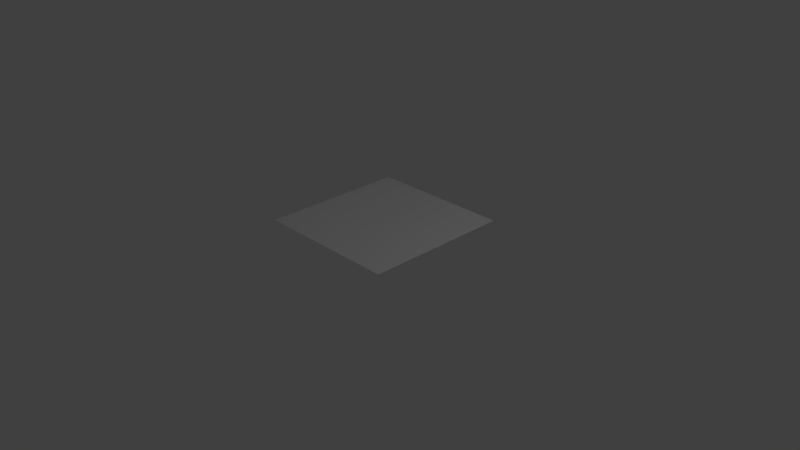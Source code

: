 # Source: TutorialTest.blend  (saved by Blender 2.71.0; exported with 4.5.12 LTS)
import bpy
from mathutils import Matrix  # noqa: F401  (used for matrix-valued properties, if any)

bpy.ops.wm.read_factory_settings(use_empty=True)
scene = bpy.context.scene
scene.name = 'Scene'

# ---- collections
col_collection_1 = bpy.data.collections.new('Collection 1'); scene.collection.children.link(col_collection_1)

# ---- world
world_world = bpy.data.worlds.new('World'); scene.world = world_world
world_world.color = (0.05088, 0.05088, 0.05088)
world_world.use_sun_shadow = False
world_world.sun_shadow_jitter_overblur = 0.0
world_world.cycles.sampling_method = 'MANUAL'
world_world.cycles.sample_map_resolution = 256

# ---- cameras
cam_camera = bpy.data.cameras.new('Camera')
cam_camera.clip_end = 100.0
cam_camera.lens = 35.0
cam_camera.sensor_width = 32.0
cam_camera.sensor_height = 18.0
cam_camera.ortho_scale = 7.314
cam_camera.dof.focus_distance = 0.0
cam_camera.dof.aperture_fstop = 128.0

# ---- lights
light_lamp = bpy.data.lights.new('Lamp', 'POINT')
light_lamp.transmission_factor = 0.0
light_lamp.cutoff_distance = 30.0
light_lamp.energy = 100.0
light_lamp.shadow_buffer_clip_start = 1.001
light_lamp.shadow_soft_size = 0.1
light_lamp.shadow_maximum_resolution = 0.006
light_lamp.use_absolute_resolution = True
light_lamp.cycles.use_multiple_importance_sampling = False

# ---- meshes
me_plane = bpy.data.meshes.new('Plane')
me_plane.from_pydata([(-1.0, 1.0, 1.343e-06), (1.0, 1.0, 1.343e-06), (-1.0, -1.0, -1.343e-06), (1.0, -1.0, -1.343e-06), (-1.0, 0.0, 0.0), (0.0, 1.0, 1.343e-06), (1.0, 0.0, 0.0), (0.0, -1.0, -1.343e-06), (0.0, 0.0, 0.0), (-1.0, 0.5, 6.715e-07), (0.5, 1.0, 1.343e-06), (1.0, -0.5, -6.715e-07), (-0.5, -1.0, -1.343e-06), (-1.0, -0.5, -6.715e-07), (-0.5, 1.0, 1.343e-06), (1.0, 0.5, 6.715e-07), (0.5, -1.0, -1.343e-06), (0.0, -0.5, -6.715e-07), (0.0, 0.5, 6.715e-07), (-0.5, 0.0, 0.0), (0.5, 0.0, 0.0), (0.5, -0.5, -6.715e-07), (-0.5, -0.5, -6.715e-07), (-0.5, 0.5, 6.715e-07), (0.5, 0.5, 6.715e-07), (-1.0, 0.75, 1.007e-06), (0.75, 1.0, 1.343e-06), (1.0, -0.75, -1.007e-06), (-0.75, -1.0, -1.343e-06), (-1.0, -0.75, -1.007e-06), (-0.75, 1.0, 1.343e-06), (1.0, 0.75, 1.007e-06), (0.75, -1.0, -1.343e-06), (0.0, -0.75, -1.007e-06), (0.0, 0.75, 1.007e-06), (-0.75, 0.0, 0.0), (0.25, 0.0, 0.0), (-1.0, 0.25, 3.358e-07), (0.25, 1.0, 1.343e-06), (1.0, -0.25, -3.358e-07), (-0.25, -1.0, -1.343e-06), (-1.0, -0.25, -3.358e-07), (-0.25, 1.0, 1.343e-06), (1.0, 0.25, 3.358e-07), (0.25, -1.0, -1.343e-06), (0.0, -0.25, -3.358e-07), (0.0, 0.25, 3.358e-07), (-0.25, 0.0, 0.0), (0.75, 0.0, 0.0), (0.5, -0.75, -1.007e-06), (0.5, -0.25, -3.358e-07), (0.25, -0.5, -6.715e-07), (0.75, -0.5, -6.715e-07), (-0.5, -0.75, -1.007e-06), (-0.5, -0.25, -3.358e-07), (-0.75, -0.5, -6.715e-07), (-0.25, -0.5, -6.715e-07), (-0.5, 0.25, 3.358e-07), (-0.5, 0.75, 1.007e-06), (-0.75, 0.5, 6.715e-07), (-0.25, 0.5, 6.715e-07), (0.5, 0.25, 3.358e-07), (0.5, 0.75, 1.007e-06), (0.25, 0.5, 6.715e-07), (0.75, 0.5, 6.715e-07), (0.75, -0.75, -1.007e-06), (-0.25, -0.75, -1.007e-06), (-0.25, 0.25, 3.358e-07), (0.75, 0.25, 3.358e-07), (0.25, -0.75, -1.007e-06), (0.25, -0.25, -3.358e-07), (0.75, -0.25, -3.358e-07), (-0.75, -0.75, -1.007e-06), (-0.75, -0.25, -3.358e-07), (-0.25, -0.25, -3.358e-07), (-0.75, 0.25, 3.358e-07), (-0.75, 0.75, 1.007e-06), (-0.25, 0.75, 1.007e-06), (0.25, 0.25, 3.358e-07), (0.25, 0.75, 1.007e-06), (0.75, 0.75, 1.007e-06), (-1.0, 0.875, 1.175e-06), (0.875, 1.0, 1.343e-06), (1.0, -0.875, -1.175e-06), (-0.875, -1.0, -1.343e-06), (-1.0, -0.875, -1.175e-06), (-0.875, 1.0, 1.343e-06), (1.0, 0.875, 1.175e-06), (0.875, -1.0, -1.343e-06), (0.0, -0.875, -1.175e-06), (0.0, 0.875, 1.175e-06), (-0.875, 0.0, 0.0), (0.125, 0.0, 0.0), (-1.0, 0.125, 1.679e-07), (0.125, 1.0, 1.343e-06), (1.0, -0.125, -1.679e-07), (-0.125, -1.0, -1.343e-06), (-1.0, -0.125, -1.679e-07), (-0.125, 1.0, 1.343e-06), (1.0, 0.125, 1.679e-07), (0.125, -1.0, -1.343e-06), (0.0, -0.125, -1.679e-07), (0.0, 0.125, 1.679e-07), (-0.125, 0.0, 0.0), (0.875, 0.0, 0.0), (0.5, -0.875, -1.175e-06), (0.5, -0.125, -1.679e-07), (0.125, -0.5, -6.715e-07), (0.625, -0.5, -6.715e-07), (-0.5, -0.875, -1.175e-06), (-0.5, -0.125, -1.679e-07), (-0.875, -0.5, -6.715e-07), (-0.375, -0.5, -6.715e-07), (-0.5, 0.125, 1.679e-07), (-0.5, 0.875, 1.175e-06), (-0.875, 0.5, 6.715e-07), (-0.375, 0.5, 6.715e-07), (0.5, 0.125, 1.679e-07), (0.5, 0.875, 1.175e-06), (0.125, 0.5, 6.715e-07), (0.625, 0.5, 6.715e-07), (-1.0, 0.625, 8.394e-07), (0.625, 1.0, 1.343e-06), (1.0, -0.625, -8.394e-07), (-0.625, -1.0, -1.343e-06), (-1.0, -0.625, -8.394e-07), (-0.625, 1.0, 1.343e-06), (1.0, 0.625, 8.394e-07), (0.625, -1.0, -1.343e-06), (0.0, -0.625, -8.394e-07), (0.0, 0.625, 8.394e-07), (-0.625, 0.0, 0.0), (0.375, 0.0, 0.0), (-1.0, 0.375, 5.037e-07), (0.375, 1.0, 1.343e-06), (1.0, -0.375, -5.037e-07), (-0.375, -1.0, -1.343e-06), (-1.0, -0.375, -5.037e-07), (-0.375, 1.0, 1.343e-06), (1.0, 0.375, 5.037e-07), (0.375, -1.0, -1.343e-06), (0.0, -0.375, -5.037e-07), (0.0, 0.375, 5.037e-07), (-0.375, 0.0, 0.0), (0.625, 0.0, 0.0), (0.5, -0.625, -8.394e-07), (0.5, -0.375, -5.037e-07), (0.375, -0.5, -6.715e-07), (0.875, -0.5, -6.715e-07), (-0.5, -0.625, -8.394e-07), (-0.5, -0.375, -5.037e-07), (-0.625, -0.5, -6.715e-07), (-0.125, -0.5, -6.715e-07), (-0.5, 0.375, 5.037e-07), (-0.5, 0.625, 8.394e-07), (-0.625, 0.5, 6.715e-07), (-0.125, 0.5, 6.715e-07), (0.5, 0.375, 5.037e-07), (0.5, 0.625, 8.394e-07), (0.375, 0.5, 6.715e-07), (0.875, 0.5, 6.715e-07), (0.75, -0.875, -1.175e-06), (0.75, -0.625, -8.394e-07), (0.625, -0.75, -1.007e-06), (0.875, -0.75, -1.007e-06), (-0.25, -0.875, -1.175e-06), (-0.25, -0.625, -8.394e-07), (-0.375, -0.75, -1.007e-06), (-0.125, -0.75, -1.007e-06), (-0.25, 0.125, 1.679e-07), (-0.25, 0.375, 5.037e-07), (-0.375, 0.25, 3.358e-07), (-0.125, 0.25, 3.358e-07), (0.75, 0.125, 1.679e-07), (0.75, 0.375, 5.037e-07), (0.625, 0.25, 3.358e-07), (0.875, 0.25, 3.358e-07), (0.25, -0.875, -1.175e-06), (0.25, -0.625, -8.394e-07), (0.125, -0.75, -1.007e-06), (0.375, -0.75, -1.007e-06), (0.25, -0.375, -5.037e-07), (0.25, -0.125, -1.679e-07), (0.125, -0.25, -3.358e-07), (0.375, -0.25, -3.358e-07), (0.75, -0.375, -5.037e-07), (0.75, -0.125, -1.679e-07), (0.625, -0.25, -3.358e-07), (0.875, -0.25, -3.358e-07), (-0.75, -0.875, -1.175e-06), (-0.75, -0.625, -8.394e-07), (-0.875, -0.75, -1.007e-06), (-0.625, -0.75, -1.007e-06), (-0.75, -0.375, -5.037e-07), (-0.75, -0.125, -1.679e-07), (-0.875, -0.25, -3.358e-07), (-0.625, -0.25, -3.358e-07), (-0.25, -0.375, -5.037e-07), (-0.25, -0.125, -1.679e-07), (-0.375, -0.25, -3.358e-07), (-0.125, -0.25, -3.358e-07), (-0.75, 0.125, 1.679e-07), (-0.75, 0.375, 5.037e-07), (-0.875, 0.25, 3.358e-07), (-0.625, 0.25, 3.358e-07), (-0.75, 0.625, 8.394e-07), (-0.75, 0.875, 1.175e-06), (-0.875, 0.75, 1.007e-06), (-0.625, 0.75, 1.007e-06), (-0.25, 0.625, 8.394e-07), (-0.25, 0.875, 1.175e-06), (-0.375, 0.75, 1.007e-06), (-0.125, 0.75, 1.007e-06), (0.25, 0.125, 1.679e-07), (0.25, 0.375, 5.037e-07), (0.125, 0.25, 3.358e-07), (0.375, 0.25, 3.358e-07), (0.25, 0.625, 8.394e-07), (0.25, 0.875, 1.175e-06), (0.125, 0.75, 1.007e-06), (0.375, 0.75, 1.007e-06), (0.75, 0.625, 8.394e-07), (0.75, 0.875, 1.175e-06), (0.625, 0.75, 1.007e-06), (0.875, 0.75, 1.007e-06), (0.875, -0.875, -1.175e-06), (-0.125, -0.875, -1.175e-06), (-0.125, 0.125, 1.679e-07), (0.875, 0.125, 1.679e-07), (0.375, -0.875, -1.175e-06), (0.375, -0.375, -5.037e-07), (0.875, -0.375, -5.037e-07), (-0.625, -0.875, -1.175e-06), (-0.625, -0.375, -5.037e-07), (-0.125, -0.375, -5.037e-07), (-0.625, 0.125, 1.679e-07), (-0.625, 0.625, 8.394e-07), (-0.125, 0.625, 8.394e-07), (0.375, 0.125, 1.679e-07), (0.375, 0.625, 8.394e-07), (0.875, 0.625, 8.394e-07), (0.625, -0.875, -1.175e-06), (0.625, -0.625, -8.394e-07), (0.875, -0.625, -8.394e-07), (-0.375, -0.875, -1.175e-06), (-0.375, -0.625, -8.394e-07), (-0.125, -0.625, -8.394e-07), (-0.375, 0.125, 1.679e-07), (-0.375, 0.375, 5.037e-07), (-0.125, 0.375, 5.037e-07), (0.625, 0.125, 1.679e-07), (0.625, 0.375, 5.037e-07), (0.875, 0.375, 5.037e-07), (0.125, -0.875, -1.175e-06), (0.125, -0.625, -8.394e-07), (0.375, -0.625, -8.394e-07), (0.125, -0.375, -5.037e-07), (0.125, -0.125, -1.679e-07), (0.375, -0.125, -1.679e-07), (0.625, -0.375, -5.037e-07), (0.625, -0.125, -1.679e-07), (0.875, -0.125, -1.679e-07), (-0.875, -0.875, -1.175e-06), (-0.875, -0.625, -8.394e-07), (-0.625, -0.625, -8.394e-07), (-0.875, -0.375, -5.037e-07), (-0.875, -0.125, -1.679e-07), (-0.625, -0.125, -1.679e-07), (-0.375, -0.375, -5.037e-07), (-0.375, -0.125, -1.679e-07), (-0.125, -0.125, -1.679e-07), (-0.875, 0.125, 1.679e-07), (-0.875, 0.375, 5.037e-07), (-0.625, 0.375, 5.037e-07), (-0.875, 0.625, 8.394e-07), (-0.875, 0.875, 1.175e-06), (-0.625, 0.875, 1.175e-06), (-0.375, 0.625, 8.394e-07), (-0.375, 0.875, 1.175e-06), (-0.125, 0.875, 1.175e-06), (0.125, 0.125, 1.679e-07), (0.125, 0.375, 5.037e-07), (0.375, 0.375, 5.037e-07), (0.125, 0.625, 8.394e-07), (0.125, 0.875, 1.175e-06), (0.375, 0.875, 1.175e-06), (0.625, 0.625, 8.394e-07), (0.625, 0.875, 1.175e-06), (0.875, 0.875, 1.175e-06)], [], [(225, 83, 3, 88), (226, 89, 7, 96), (227, 102, 8, 103), (228, 99, 6, 104), (229, 105, 16, 140), (230, 146, 21, 147), (231, 135, 11, 148), (232, 109, 12, 124), (233, 150, 22, 151), (234, 141, 17, 152), (235, 113, 19, 131), (236, 154, 23, 155), (237, 130, 18, 156), (238, 117, 20, 132), (239, 158, 24, 159), (240, 127, 15, 160), (241, 161, 32, 128), (242, 162, 65, 163), (243, 123, 27, 164), (244, 165, 40, 136), (245, 166, 66, 167), (246, 129, 33, 168), (247, 169, 47, 143), (248, 170, 67, 171), (249, 142, 46, 172), (250, 173, 48, 144), (251, 174, 68, 175), (252, 139, 43, 176), (253, 177, 44, 100), (254, 178, 69, 179), (255, 145, 49, 180), (256, 181, 51, 107), (257, 182, 70, 183), (258, 106, 50, 184), (259, 185, 52, 108), (260, 186, 71, 187), (261, 95, 39, 188), (262, 189, 28, 84), (263, 190, 72, 191), (264, 149, 53, 192), (265, 193, 55, 111), (266, 194, 73, 195), (267, 110, 54, 196), (268, 197, 56, 112), (269, 198, 74, 199), (270, 101, 45, 200), (271, 201, 35, 91), (272, 202, 75, 203), (273, 153, 57, 204), (274, 205, 59, 115), (275, 206, 76, 207), (276, 114, 58, 208), (277, 209, 60, 116), (278, 210, 77, 211), (279, 90, 34, 212), (280, 213, 36, 92), (281, 214, 78, 215), (282, 157, 61, 216), (283, 217, 63, 119), (284, 218, 79, 219), (285, 118, 62, 220), (286, 221, 64, 120), (287, 222, 80, 223), (288, 87, 31, 224), (161, 225, 88, 32), (65, 164, 225, 161), (164, 27, 83, 225), (165, 226, 96, 40), (66, 168, 226, 165), (168, 33, 89, 226), (169, 227, 103, 47), (67, 172, 227, 169), (172, 46, 102, 227), (173, 228, 104, 48), (68, 176, 228, 173), (176, 43, 99, 228), (177, 229, 140, 44), (69, 180, 229, 177), (180, 49, 105, 229), (181, 230, 147, 51), (70, 184, 230, 181), (184, 50, 146, 230), (185, 231, 148, 52), (71, 188, 231, 185), (188, 39, 135, 231), (189, 232, 124, 28), (72, 192, 232, 189), (192, 53, 109, 232), (193, 233, 151, 55), (73, 196, 233, 193), (196, 54, 150, 233), (197, 234, 152, 56), (74, 200, 234, 197), (200, 45, 141, 234), (201, 235, 131, 35), (75, 204, 235, 201), (204, 57, 113, 235), (205, 236, 155, 59), (76, 208, 236, 205), (208, 58, 154, 236), (209, 237, 156, 60), (77, 212, 237, 209), (212, 34, 130, 237), (213, 238, 132, 36), (78, 216, 238, 213), (216, 61, 117, 238), (217, 239, 159, 63), (79, 220, 239, 217), (220, 62, 158, 239), (221, 240, 160, 64), (80, 224, 240, 221), (224, 31, 127, 240), (105, 241, 128, 16), (49, 163, 241, 105), (163, 65, 161, 241), (145, 242, 163, 49), (21, 108, 242, 145), (108, 52, 162, 242), (162, 243, 164, 65), (52, 148, 243, 162), (148, 11, 123, 243), (109, 244, 136, 12), (53, 167, 244, 109), (167, 66, 165, 244), (149, 245, 167, 53), (22, 112, 245, 149), (112, 56, 166, 245), (166, 246, 168, 66), (56, 152, 246, 166), (152, 17, 129, 246), (113, 247, 143, 19), (57, 171, 247, 113), (171, 67, 169, 247), (153, 248, 171, 57), (23, 116, 248, 153), (116, 60, 170, 248), (170, 249, 172, 67), (60, 156, 249, 170), (156, 18, 142, 249), (117, 250, 144, 20), (61, 175, 250, 117), (175, 68, 173, 250), (157, 251, 175, 61), (24, 120, 251, 157), (120, 64, 174, 251), (174, 252, 176, 68), (64, 160, 252, 174), (160, 15, 139, 252), (89, 253, 100, 7), (33, 179, 253, 89), (179, 69, 177, 253), (129, 254, 179, 33), (17, 107, 254, 129), (107, 51, 178, 254), (178, 255, 180, 69), (51, 147, 255, 178), (147, 21, 145, 255), (141, 256, 107, 17), (45, 183, 256, 141), (183, 70, 181, 256), (101, 257, 183, 45), (8, 92, 257, 101), (92, 36, 182, 257), (182, 258, 184, 70), (36, 132, 258, 182), (132, 20, 106, 258), (146, 259, 108, 21), (50, 187, 259, 146), (187, 71, 185, 259), (106, 260, 187, 50), (20, 144, 260, 106), (144, 48, 186, 260), (186, 261, 188, 71), (48, 104, 261, 186), (104, 6, 95, 261), (85, 262, 84, 2), (29, 191, 262, 85), (191, 72, 189, 262), (125, 263, 191, 29), (13, 111, 263, 125), (111, 55, 190, 263), (190, 264, 192, 72), (55, 151, 264, 190), (151, 22, 149, 264), (137, 265, 111, 13), (41, 195, 265, 137), (195, 73, 193, 265), (97, 266, 195, 41), (4, 91, 266, 97), (91, 35, 194, 266), (194, 267, 196, 73), (35, 131, 267, 194), (131, 19, 110, 267), (150, 268, 112, 22), (54, 199, 268, 150), (199, 74, 197, 268), (110, 269, 199, 54), (19, 143, 269, 110), (143, 47, 198, 269), (198, 270, 200, 74), (47, 103, 270, 198), (103, 8, 101, 270), (93, 271, 91, 4), (37, 203, 271, 93), (203, 75, 201, 271), (133, 272, 203, 37), (9, 115, 272, 133), (115, 59, 202, 272), (202, 273, 204, 75), (59, 155, 273, 202), (155, 23, 153, 273), (121, 274, 115, 9), (25, 207, 274, 121), (207, 76, 205, 274), (81, 275, 207, 25), (0, 86, 275, 81), (86, 30, 206, 275), (206, 276, 208, 76), (30, 126, 276, 206), (126, 14, 114, 276), (154, 277, 116, 23), (58, 211, 277, 154), (211, 77, 209, 277), (114, 278, 211, 58), (14, 138, 278, 114), (138, 42, 210, 278), (210, 279, 212, 77), (42, 98, 279, 210), (98, 5, 90, 279), (102, 280, 92, 8), (46, 215, 280, 102), (215, 78, 213, 280), (142, 281, 215, 46), (18, 119, 281, 142), (119, 63, 214, 281), (214, 282, 216, 78), (63, 159, 282, 214), (159, 24, 157, 282), (130, 283, 119, 18), (34, 219, 283, 130), (219, 79, 217, 283), (90, 284, 219, 34), (5, 94, 284, 90), (94, 38, 218, 284), (218, 285, 220, 79), (38, 134, 285, 218), (134, 10, 118, 285), (158, 286, 120, 24), (62, 223, 286, 158), (223, 80, 221, 286), (118, 287, 223, 62), (10, 122, 287, 118), (122, 26, 222, 287), (222, 288, 224, 80), (26, 82, 288, 222), (82, 1, 87, 288)])
_ca = me_plane.color_attributes.new('Col', 'BYTE_COLOR', 'CORNER')
_ca.data.foreach_set('color', [1.0, 1.0, 1.0, 1.0, 1.0, 1.0, 1.0, 1.0, 1.0, 1.0, 1.0, 1.0, 1.0, 1.0, 1.0, 1.0, 1.0, 1.0, 1.0, 1.0, 1.0, 1.0, 1.0, 1.0, 1.0, 1.0, 1.0, 1.0, 1.0, 1.0, 1.0, 1.0, 1.0, 1.0, 1.0, 1.0, 1.0, 1.0, 1.0, 1.0, 1.0, 0.004777, 0.06663, 1.0, 1.0, 0.004777, 0.06663, 1.0, 1.0, 1.0, 1.0, 1.0, 1.0, 1.0, 1.0, 1.0, 1.0, 1.0, 1.0, 1.0, 1.0, 1.0, 1.0, 1.0, 1.0, 1.0, 1.0, 1.0, 1.0, 1.0, 1.0, 1.0, 1.0, 1.0, 1.0, 1.0, 1.0, 1.0, 1.0, 1.0, 0.03689, 0.07036, 1.0, 1.0, 0.03689, 0.07036, 1.0, 1.0, 1.0, 1.0, 1.0, 1.0, 0.04231, 0.07819, 1.0, 1.0, 1.0, 1.0, 1.0, 1.0, 1.0, 1.0, 1.0, 1.0, 1.0, 1.0, 1.0, 1.0, 1.0, 1.0, 1.0, 1.0, 1.0, 1.0, 1.0, 1.0, 1.0, 1.0, 1.0, 1.0, 1.0, 1.0, 1.0, 1.0, 1.0, 1.0, 1.0, 1.0, 1.0, 1.0, 1.0, 1.0, 1.0, 1.0, 1.0, 1.0, 1.0, 1.0, 1.0, 1.0, 1.0, 1.0, 1.0, 1.0, 1.0, 0.006049, 0.07036, 1.0, 1.0, 1.0, 1.0, 1.0, 1.0, 1.0, 1.0, 1.0, 1.0, 1.0, 1.0, 1.0, 1.0, 0.7084, 0.7758, 1.0, 1.0, 1.0, 1.0, 1.0, 1.0, 1.0, 1.0, 1.0, 1.0, 1.0, 1.0, 1.0, 1.0, 1.0, 1.0, 1.0, 1.0, 0.3005, 0.4342, 1.0, 1.0, 0.004777, 0.06663, 1.0, 1.0, 1.0, 1.0, 1.0, 1.0, 0.004777, 0.06663, 1.0, 1.0, 0.004777, 0.06663, 1.0, 1.0, 1.0, 1.0, 1.0, 1.0, 0.01521, 0.09306, 1.0, 0.03689, 0.07036, 1.0, 1.0, 0.9823, 0.9823, 1.0, 1.0, 1.0, 0.005605, 0.07036, 1.0, 1.0, 1.0, 1.0, 1.0, 1.0, 0.6105, 0.7011, 1.0, 1.0, 1.0, 1.0, 1.0, 0.5906, 0.624, 1.0, 1.0, 0.03689, 0.07036, 1.0, 1.0, 1.0, 0.6584, 0.7379, 1.0, 1.0, 1.0, 1.0, 1.0, 1.0, 1.0, 1.0, 1.0, 1.0, 0.6172, 0.6939, 1.0, 1.0, 1.0, 1.0, 1.0, 1.0, 1.0, 1.0, 1.0, 1.0, 1.0, 1.0, 1.0, 1.0, 1.0, 1.0, 1.0, 0.3278, 0.3763, 1.0, 1.0, 1.0, 1.0, 1.0, 1.0, 1.0, 1.0, 1.0, 1.0, 1.0, 1.0, 1.0, 1.0, 1.0, 1.0, 1.0, 1.0, 1.0, 1.0, 1.0, 1.0, 1.0, 1.0, 1.0, 1.0, 1.0, 1.0, 1.0, 1.0, 1.0, 1.0, 1.0, 1.0, 1.0, 1.0, 1.0, 1.0, 1.0, 1.0, 1.0, 1.0, 1.0, 1.0, 1.0, 1.0, 1.0, 1.0, 1.0, 1.0, 1.0, 1.0, 1.0, 1.0, 1.0, 1.0, 1.0, 1.0, 1.0, 1.0, 1.0, 1.0, 1.0, 1.0, 1.0, 1.0, 0.04092, 0.07421, 1.0, 1.0, 0.0382, 0.07227, 1.0, 1.0, 1.0, 1.0, 1.0, 1.0, 1.0, 0.004777, 0.06663, 1.0, 1.0, 1.0, 1.0, 1.0, 1.0, 1.0, 1.0, 1.0, 1.0, 0.005182, 0.06663, 1.0, 1.0, 1.0, 1.0, 1.0, 1.0, 0.006049, 0.07036, 1.0, 1.0, 0.004777, 0.06663, 1.0, 1.0, 1.0, 1.0, 1.0, 1.0, 1.0, 1.0, 1.0, 1.0, 1.0, 1.0, 1.0, 1.0, 1.0, 1.0, 1.0, 1.0, 1.0, 1.0, 1.0, 1.0, 0.004777, 0.06663, 1.0, 1.0, 1.0, 1.0, 1.0, 1.0, 1.0, 1.0, 1.0, 1.0, 0.8228, 0.855, 1.0, 1.0, 1.0, 1.0, 1.0, 1.0, 0.004777, 0.06663, 1.0, 1.0, 0.08866, 0.2051, 1.0, 1.0, 0.956, 0.9734, 1.0, 1.0, 1.0, 1.0, 1.0, 1.0, 1.0, 1.0, 1.0, 1.0, 1.0, 1.0, 1.0, 1.0, 1.0, 1.0, 1.0, 0.6105, 0.6514, 1.0, 1.0, 1.0, 1.0, 1.0, 1.0, 1.0, 1.0, 1.0, 1.0, 1.0, 1.0, 1.0, 1.0, 0.1441, 0.1946, 1.0, 1.0, 1.0, 1.0, 1.0, 1.0, 1.0, 1.0, 1.0, 1.0, 0.03689, 0.07036, 1.0, 1.0, 1.0, 1.0, 1.0, 1.0, 0.03689, 0.07036, 1.0, 1.0, 1.0, 1.0, 1.0, 1.0, 1.0, 1.0, 1.0, 1.0, 1.0, 1.0, 1.0, 1.0, 1.0, 1.0, 1.0, 1.0, 1.0, 1.0, 1.0, 1.0, 1.0, 1.0, 1.0, 1.0, 1.0, 0.3916, 0.5149, 1.0, 1.0, 0.004777, 0.06663, 1.0, 1.0, 1.0, 1.0, 1.0, 1.0, 1.0, 1.0, 1.0, 1.0, 0.004777, 0.06663, 1.0, 0.03689, 0.07036, 1.0, 1.0, 0.03955, 0.07421, 1.0, 1.0, 0.03689, 0.07036, 1.0, 1.0, 0.03689, 0.07036, 1.0, 1.0, 1.0, 1.0, 1.0, 1.0, 1.0, 1.0, 1.0, 1.0, 0.03689, 0.07036, 1.0, 1.0, 0.159, 0.2122, 1.0, 1.0, 1.0, 1.0, 1.0, 1.0, 1.0, 1.0, 1.0, 1.0, 0.03689, 0.07036, 1.0, 1.0, 1.0, 1.0, 1.0, 1.0, 1.0, 1.0, 1.0, 1.0, 1.0, 1.0, 1.0, 1.0, 1.0, 1.0, 1.0, 1.0, 1.0, 1.0, 1.0, 1.0, 1.0, 1.0, 1.0, 1.0, 1.0, 1.0, 1.0, 1.0, 1.0, 1.0, 1.0, 1.0, 1.0, 1.0, 1.0, 1.0, 1.0, 1.0, 1.0, 1.0, 1.0, 1.0, 1.0, 1.0, 1.0, 1.0, 1.0, 1.0, 1.0, 1.0, 1.0, 1.0, 1.0, 1.0, 1.0, 1.0, 1.0, 1.0, 1.0, 1.0, 1.0, 1.0, 1.0, 1.0, 1.0, 1.0, 1.0, 1.0, 1.0, 1.0, 1.0, 1.0, 1.0, 1.0, 1.0, 1.0, 1.0, 1.0, 1.0, 1.0, 1.0, 1.0, 1.0, 1.0, 1.0, 1.0, 1.0, 1.0, 1.0, 1.0, 1.0, 1.0, 1.0, 1.0, 1.0, 1.0, 1.0, 1.0, 1.0, 1.0, 1.0, 1.0, 1.0, 1.0, 1.0, 1.0, 1.0, 1.0, 1.0, 1.0, 1.0, 1.0, 1.0, 0.8879, 0.9216, 1.0, 1.0, 0.005182, 0.06848, 1.0, 1.0, 1.0, 1.0, 1.0, 1.0, 1.0, 1.0, 1.0, 1.0, 0.004777, 0.06663, 1.0, 1.0, 1.0, 1.0, 1.0, 1.0, 1.0, 1.0, 1.0, 1.0, 0.004777, 0.06663, 1.0, 1.0, 0.004777, 0.06663, 1.0, 1.0, 1.0, 1.0, 1.0, 1.0, 1.0, 1.0, 1.0, 1.0, 0.004777, 0.06663, 1.0, 1.0, 1.0, 1.0, 1.0, 1.0, 0.004777, 0.06663, 1.0, 1.0, 0.004777, 0.06663, 1.0, 1.0, 1.0, 1.0, 1.0, 1.0, 1.0, 1.0, 1.0, 1.0, 1.0, 1.0, 1.0, 1.0, 0.1248, 0.2462, 1.0, 1.0, 1.0, 1.0, 1.0, 1.0, 0.4072, 0.5271, 1.0, 1.0, 0.004777, 0.06663, 1.0, 1.0, 1.0, 1.0, 1.0, 1.0, 0.004777, 0.06663, 1.0, 1.0, 1.0, 1.0, 1.0, 1.0, 1.0, 1.0, 1.0, 1.0, 1.0, 1.0, 1.0, 1.0, 1.0, 1.0, 1.0, 1.0, 1.0, 1.0, 1.0, 1.0, 1.0, 1.0, 1.0, 1.0, 1.0, 1.0, 1.0, 1.0, 1.0, 1.0, 1.0, 1.0, 1.0, 1.0, 1.0, 1.0, 1.0, 1.0, 1.0, 1.0, 1.0, 1.0, 1.0, 1.0, 1.0, 1.0, 1.0, 1.0, 0.624, 0.7011, 1.0, 1.0, 0.004777, 0.06663, 1.0, 1.0, 0.004777, 0.06663, 1.0, 1.0, 0.004777, 0.06663, 1.0, 1.0, 1.0, 1.0, 1.0, 1.0, 1.0, 1.0, 1.0, 1.0, 1.0, 1.0, 1.0, 1.0, 1.0, 1.0, 1.0, 1.0, 1.0, 1.0, 1.0, 1.0, 1.0, 1.0, 1.0, 1.0, 0.1195, 0.2462, 1.0, 1.0, 0.01298, 0.09084, 1.0, 1.0, 1.0, 1.0, 1.0, 0.03689, 0.07036, 1.0, 1.0, 0.9647, 0.9647, 1.0, 1.0, 1.0, 0.1356, 0.2582, 1.0, 1.0, 1.0, 1.0, 1.0, 0.03689, 0.07036, 1.0, 1.0, 0.03689, 0.07036, 1.0, 1.0, 1.0, 1.0, 1.0, 1.0, 0.03689, 0.07036, 1.0, 1.0, 0.03689, 0.07036, 1.0, 1.0, 0.03689, 0.07036, 1.0, 1.0, 0.03689, 0.07036, 1.0, 1.0, 1.0, 0.7084, 0.7682, 1.0, 1.0, 1.0, 1.0, 1.0, 0.09759, 0.1413, 1.0, 1.0, 1.0, 1.0, 1.0, 1.0, 1.0, 1.0, 1.0, 1.0, 1.0, 1.0, 1.0, 1.0, 1.0, 0.06125, 0.1714, 1.0, 1.0, 0.004777, 0.06663, 1.0, 1.0, 1.0, 1.0, 1.0, 1.0, 1.0, 1.0, 1.0, 1.0, 0.03955, 0.1384, 1.0, 1.0, 0.006049, 0.07036, 1.0, 1.0, 0.004777, 0.06663, 1.0, 1.0, 0.004777, 0.06663, 1.0, 1.0, 0.005605, 0.06848, 1.0, 1.0, 1.0, 1.0, 1.0, 1.0, 1.0, 1.0, 1.0, 1.0, 1.0, 1.0, 1.0, 1.0, 1.0, 1.0, 1.0, 1.0, 1.0, 1.0, 1.0, 1.0, 1.0, 1.0, 1.0, 1.0, 1.0, 1.0, 1.0, 1.0, 1.0, 1.0, 1.0, 1.0, 1.0, 1.0, 1.0, 1.0, 1.0, 1.0, 1.0, 1.0, 1.0, 1.0, 1.0, 1.0, 1.0, 1.0, 1.0, 1.0, 1.0, 1.0, 1.0, 1.0, 1.0, 1.0, 1.0, 1.0, 1.0, 1.0, 1.0, 1.0, 1.0, 1.0, 1.0, 1.0, 1.0, 1.0, 1.0, 1.0, 1.0, 1.0, 1.0, 1.0, 1.0, 1.0, 1.0, 1.0, 1.0, 1.0, 1.0, 1.0, 1.0, 1.0, 1.0, 1.0, 1.0, 1.0, 1.0, 1.0, 1.0, 1.0, 1.0, 1.0, 1.0, 1.0, 1.0, 1.0, 1.0, 1.0, 1.0, 1.0, 1.0, 1.0, 1.0, 1.0, 1.0, 1.0, 1.0, 1.0, 1.0, 1.0, 1.0, 1.0, 1.0, 1.0, 1.0, 1.0, 1.0, 1.0, 1.0, 0.0382, 0.07227, 1.0, 1.0, 1.0, 1.0, 1.0, 1.0, 1.0, 1.0, 1.0, 1.0, 1.0, 1.0, 1.0, 1.0, 1.0, 1.0, 1.0, 1.0, 1.0, 0.004777, 0.06663, 1.0, 1.0, 1.0, 1.0, 1.0, 1.0, 0.004777, 0.06663, 1.0, 1.0, 1.0, 1.0, 1.0, 1.0, 1.0, 1.0, 1.0, 1.0, 1.0, 1.0, 1.0, 1.0, 1.0, 1.0, 1.0, 1.0, 1.0, 1.0, 1.0, 1.0, 1.0, 1.0, 1.0, 1.0, 1.0, 1.0, 1.0, 1.0, 1.0, 1.0, 1.0, 1.0, 1.0, 1.0, 1.0, 1.0, 1.0, 1.0, 1.0, 1.0, 1.0, 1.0, 1.0, 1.0, 0.08866, 0.2051, 1.0, 1.0, 1.0, 1.0, 1.0, 1.0, 1.0, 1.0, 1.0, 1.0, 1.0, 1.0, 1.0, 1.0, 1.0, 1.0, 1.0, 1.0, 1.0, 1.0, 1.0, 1.0, 1.0, 1.0, 1.0, 1.0, 1.0, 1.0, 1.0, 1.0, 1.0, 1.0, 1.0, 1.0, 1.0, 1.0, 1.0, 1.0, 1.0, 1.0, 1.0, 1.0, 1.0, 1.0, 1.0, 1.0, 1.0, 1.0, 1.0, 1.0, 1.0, 1.0, 1.0, 1.0, 1.0, 1.0, 1.0, 1.0, 1.0, 1.0, 1.0, 1.0, 1.0, 1.0, 1.0, 1.0, 1.0, 1.0, 1.0, 1.0, 1.0, 1.0, 1.0, 1.0, 1.0, 1.0, 1.0, 1.0, 1.0, 1.0, 1.0, 0.03689, 0.07036, 1.0, 1.0, 0.04231, 0.07819, 1.0, 1.0, 1.0, 1.0, 1.0, 1.0, 1.0, 1.0, 1.0, 1.0, 0.03689, 0.07036, 1.0, 1.0, 0.03689, 0.07036, 1.0, 1.0, 1.0, 1.0, 1.0, 1.0, 0.03689, 0.07036, 1.0, 1.0, 0.03955, 0.07421, 1.0, 1.0, 0.03689, 0.07036, 1.0, 1.0, 0.03689, 0.07036, 1.0, 1.0, 1.0, 1.0, 1.0, 1.0, 1.0, 1.0, 1.0, 1.0, 1.0, 1.0, 1.0, 1.0, 1.0, 1.0, 1.0, 1.0, 1.0, 1.0, 1.0, 1.0, 1.0, 1.0, 1.0, 1.0, 1.0, 1.0, 1.0, 1.0, 1.0, 1.0, 1.0, 1.0, 1.0, 1.0, 1.0, 1.0, 1.0, 1.0, 1.0, 1.0, 1.0, 1.0, 1.0, 1.0, 1.0, 1.0, 1.0, 1.0, 1.0, 1.0, 1.0, 1.0, 1.0, 1.0, 1.0, 1.0, 1.0, 1.0, 1.0, 1.0, 1.0, 1.0, 1.0, 1.0, 1.0, 1.0, 1.0, 1.0, 1.0, 1.0, 1.0, 1.0, 1.0, 1.0, 1.0, 1.0, 1.0, 1.0, 1.0, 1.0, 1.0, 1.0, 1.0, 1.0, 1.0, 1.0, 1.0, 1.0, 1.0, 1.0, 1.0, 1.0, 1.0, 1.0, 1.0, 1.0, 1.0, 1.0, 1.0, 1.0, 1.0, 1.0, 1.0, 1.0, 1.0, 1.0, 1.0, 1.0, 1.0, 1.0, 1.0, 1.0, 1.0, 1.0, 1.0, 1.0, 1.0, 1.0, 1.0, 1.0, 1.0, 1.0, 1.0, 1.0, 1.0, 1.0, 1.0, 1.0, 1.0, 1.0, 1.0, 1.0, 1.0, 1.0, 1.0, 1.0, 1.0, 1.0, 1.0, 1.0, 1.0, 1.0, 1.0, 1.0, 1.0, 0.005182, 0.06848, 1.0, 1.0, 0.006049, 0.07036, 1.0, 1.0, 1.0, 1.0, 1.0, 1.0, 1.0, 1.0, 1.0, 1.0, 1.0, 1.0, 1.0, 1.0, 0.004777, 0.06663, 1.0, 1.0, 0.006049, 0.07036, 1.0, 1.0, 0.005182, 0.06848, 1.0, 1.0, 0.004777, 0.06663, 1.0, 1.0, 1.0, 1.0, 1.0, 1.0, 1.0, 1.0, 1.0, 1.0, 0.006049, 0.07036, 1.0, 1.0, 0.004777, 0.06663, 1.0, 1.0, 0.7084, 0.7758, 1.0, 1.0, 1.0, 1.0, 1.0, 1.0, 0.004777, 0.06663, 1.0, 1.0, 0.1248, 0.2462, 1.0, 1.0, 0.004777, 0.06663, 1.0, 1.0, 0.7084, 0.7758, 1.0, 1.0, 0.004777, 0.06663, 1.0, 1.0, 0.004777, 0.06663, 1.0, 1.0, 1.0, 1.0, 1.0, 1.0, 1.0, 1.0, 1.0, 1.0, 0.7084, 0.7758, 1.0, 1.0, 1.0, 1.0, 1.0, 1.0, 1.0, 1.0, 1.0, 1.0, 1.0, 1.0, 1.0, 1.0, 1.0, 1.0, 1.0, 1.0, 1.0, 1.0, 1.0, 1.0, 1.0, 1.0, 1.0, 1.0, 1.0, 1.0, 1.0, 1.0, 1.0, 1.0, 1.0, 1.0, 1.0, 1.0, 1.0, 1.0, 1.0, 1.0, 1.0, 1.0, 0.3005, 0.4342, 1.0, 1.0, 1.0, 1.0, 1.0, 1.0, 0.004777, 0.06663, 1.0, 1.0, 0.004777, 0.06663, 1.0, 1.0, 0.01521, 0.09306, 1.0, 1.0, 0.004777, 0.06663, 1.0, 1.0, 1.0, 1.0, 1.0, 1.0, 0.01298, 0.09084, 1.0, 1.0, 0.004777, 0.06663, 1.0, 1.0, 0.004777, 0.06663, 1.0, 1.0, 0.01298, 0.09084, 1.0, 1.0, 0.1195, 0.2462, 1.0, 1.0, 0.004777, 0.06663, 1.0, 1.0, 0.004777, 0.06663, 1.0, 0.03689, 0.07036, 1.0, 1.0, 0.03689, 0.07036, 1.0, 1.0, 1.0, 1.0, 1.0, 1.0, 0.9647, 0.9647, 1.0, 1.0, 0.03689, 0.07036, 1.0, 1.0, 0.03689, 0.07036, 1.0, 1.0, 0.03689, 0.07036, 1.0, 1.0, 0.03689, 0.07036, 1.0, 1.0, 0.03689, 0.07036, 1.0, 1.0, 0.03689, 0.07036, 1.0, 1.0, 0.9823, 0.9823, 1.0, 1.0, 0.03689, 0.07036, 1.0, 1.0, 1.0, 1.0, 1.0, 1.0, 1.0, 0.6105, 0.7011, 1.0, 0.03689, 0.07036, 1.0, 1.0, 0.09759, 0.1413, 1.0, 1.0, 1.0, 0.06125, 0.1714, 1.0, 1.0, 0.006049, 0.07036, 1.0, 1.0, 0.6105, 0.7011, 1.0, 1.0, 1.0, 1.0, 1.0, 1.0, 0.006049, 0.07036, 1.0, 1.0, 0.03955, 0.1384, 1.0, 1.0, 1.0, 1.0, 1.0, 1.0, 0.6105, 0.7011, 1.0, 1.0, 0.004777, 0.06663, 1.0, 1.0, 0.6584, 0.7379, 1.0, 1.0, 0.6172, 0.6939, 1.0, 1.0, 0.005605, 0.06848, 1.0, 1.0, 1.0, 1.0, 1.0, 1.0, 1.0, 1.0, 1.0, 1.0, 0.6584, 0.7379, 1.0, 1.0, 0.004777, 0.06663, 1.0, 1.0, 1.0, 1.0, 1.0, 1.0, 1.0, 1.0, 1.0, 1.0, 1.0, 1.0, 1.0, 1.0, 0.6584, 0.7379, 1.0, 1.0, 1.0, 1.0, 1.0, 1.0, 1.0, 1.0, 1.0, 1.0, 1.0, 1.0, 1.0, 1.0, 1.0, 1.0, 1.0, 1.0, 1.0, 1.0, 1.0, 1.0, 1.0, 1.0, 1.0, 1.0, 1.0, 1.0, 1.0, 1.0, 1.0, 1.0, 1.0, 1.0, 1.0, 1.0, 1.0, 1.0, 1.0, 1.0, 1.0, 1.0, 1.0, 1.0, 1.0, 1.0, 1.0, 1.0, 1.0, 0.03689, 0.07036, 1.0, 1.0, 0.3278, 0.3763, 1.0, 1.0, 1.0, 1.0, 1.0, 1.0, 1.0, 1.0, 1.0, 1.0, 1.0, 1.0, 1.0, 1.0, 0.03689, 0.07036, 1.0, 1.0, 0.3278, 0.3763, 1.0, 1.0, 0.03689, 0.07036, 1.0, 1.0, 0.03689, 0.07036, 1.0, 1.0, 1.0, 1.0, 1.0, 1.0, 1.0, 1.0, 1.0, 1.0, 0.3278, 0.3763, 1.0, 1.0, 1.0, 1.0, 1.0, 1.0, 1.0, 1.0, 1.0, 1.0, 1.0, 1.0, 1.0, 1.0, 1.0, 1.0, 1.0, 1.0, 1.0, 1.0, 1.0, 1.0, 1.0, 1.0, 1.0, 1.0, 1.0, 1.0, 1.0, 1.0, 1.0, 1.0, 1.0, 1.0, 1.0, 1.0, 1.0, 1.0, 1.0, 1.0, 1.0, 1.0, 1.0, 1.0, 1.0, 1.0, 1.0, 1.0, 1.0, 1.0, 1.0, 1.0, 1.0, 1.0, 1.0, 1.0, 1.0, 1.0, 1.0, 1.0, 1.0, 1.0, 1.0, 1.0, 1.0, 1.0, 1.0, 1.0, 1.0, 1.0, 1.0, 1.0, 1.0, 1.0, 1.0, 1.0, 1.0, 1.0, 1.0, 1.0, 1.0, 1.0, 1.0, 1.0, 1.0, 1.0, 1.0, 1.0, 1.0, 1.0, 1.0, 1.0, 1.0, 1.0, 1.0, 1.0, 1.0, 1.0, 1.0, 1.0, 1.0, 1.0, 1.0, 1.0, 1.0, 1.0, 1.0, 1.0, 1.0, 1.0, 1.0, 1.0, 1.0, 1.0, 1.0, 1.0, 1.0, 1.0, 1.0, 1.0, 1.0, 1.0, 1.0, 1.0, 1.0, 1.0, 1.0, 1.0, 1.0, 1.0, 1.0, 1.0, 1.0, 1.0, 1.0, 1.0, 1.0, 1.0, 1.0, 1.0, 1.0, 1.0, 1.0, 1.0, 1.0, 1.0, 1.0, 1.0, 1.0, 1.0, 1.0, 1.0, 1.0, 1.0, 1.0, 1.0, 1.0, 1.0, 1.0, 1.0, 1.0, 1.0, 1.0, 1.0, 1.0, 1.0, 1.0, 1.0, 1.0, 1.0, 1.0, 1.0, 1.0, 1.0, 1.0, 1.0, 1.0, 1.0, 1.0, 1.0, 1.0, 1.0, 1.0, 1.0, 1.0, 1.0, 0.04092, 0.07421, 1.0, 1.0, 1.0, 1.0, 1.0, 1.0, 1.0, 1.0, 1.0, 1.0, 1.0, 0.004777, 0.06663, 1.0, 1.0, 0.005182, 0.06663, 1.0, 1.0, 1.0, 1.0, 1.0, 1.0, 1.0, 1.0, 1.0, 1.0, 1.0, 1.0, 1.0, 1.0, 0.004777, 0.06663, 1.0, 1.0, 1.0, 1.0, 1.0, 1.0, 1.0, 1.0, 1.0, 1.0, 0.004777, 0.06663, 1.0, 1.0, 1.0, 1.0, 1.0, 1.0, 0.004777, 0.06663, 1.0, 1.0, 0.004777, 0.06663, 1.0, 1.0, 1.0, 1.0, 1.0, 1.0, 1.0, 1.0, 1.0, 1.0, 1.0, 1.0, 1.0, 1.0, 0.004777, 0.06663, 1.0, 1.0, 0.004777, 0.06663, 1.0, 1.0, 1.0, 1.0, 1.0, 1.0, 0.004777, 0.06663, 1.0, 1.0, 0.004777, 0.06663, 1.0, 1.0, 0.004777, 0.06663, 1.0, 1.0, 0.006049, 0.07036, 1.0, 1.0, 1.0, 1.0, 1.0, 1.0, 0.006049, 0.07036, 1.0, 1.0, 1.0, 1.0, 1.0, 1.0, 1.0, 1.0, 1.0, 1.0, 0.004777, 0.06663, 1.0, 1.0, 0.004777, 0.06663, 1.0, 1.0, 0.01521, 0.09306, 1.0, 1.0, 1.0, 1.0, 1.0, 1.0, 0.006049, 0.07036, 1.0, 1.0, 0.01521, 0.09306, 1.0, 1.0, 1.0, 1.0, 1.0, 1.0, 1.0, 1.0, 1.0, 1.0, 1.0, 1.0, 1.0, 0.9823, 0.9823, 1.0, 1.0, 1.0, 0.004777, 0.06663, 1.0, 1.0, 0.8228, 0.855, 1.0, 1.0, 0.005605, 0.07036, 1.0, 0.03689, 0.07036, 1.0, 1.0, 1.0, 0.956, 0.9734, 1.0, 1.0, 0.004777, 0.06663, 1.0, 0.9823, 0.9823, 1.0, 1.0, 1.0, 0.956, 0.9734, 1.0, 1.0, 0.08866, 0.2051, 1.0, 1.0, 1.0, 1.0, 1.0, 1.0, 0.004777, 0.06663, 1.0, 0.03689, 0.07036, 1.0, 1.0, 1.0, 1.0, 1.0, 1.0, 1.0, 0.956, 0.9734, 1.0, 0.03689, 0.07036, 1.0, 1.0, 0.5906, 0.624, 1.0, 1.0, 1.0, 1.0, 1.0, 1.0, 1.0, 1.0, 1.0, 1.0, 0.03689, 0.07036, 1.0, 1.0, 1.0, 1.0, 1.0, 1.0, 1.0, 0.005605, 0.06848, 1.0, 1.0, 0.004777, 0.06663, 1.0, 1.0, 1.0, 1.0, 1.0, 1.0, 0.004777, 0.06663, 1.0, 1.0, 1.0, 1.0, 1.0, 1.0, 1.0, 1.0, 1.0, 1.0, 0.08866, 0.2051, 1.0, 1.0, 0.005605, 0.06848, 1.0, 1.0, 0.6172, 0.6939, 1.0, 1.0, 1.0, 1.0, 1.0, 1.0, 0.004777, 0.06663, 1.0, 1.0, 0.6172, 0.6939, 1.0, 1.0, 1.0, 1.0, 1.0, 1.0, 1.0, 1.0, 1.0, 1.0, 1.0, 1.0, 1.0, 1.0, 1.0, 1.0, 1.0, 0.6105, 0.6514, 1.0, 1.0, 1.0, 1.0, 1.0, 1.0, 1.0, 1.0, 1.0, 1.0, 0.0382, 0.07227, 1.0, 1.0, 0.03689, 0.07036, 1.0, 1.0, 0.6105, 0.6514, 1.0, 1.0, 1.0, 1.0, 1.0, 1.0, 0.03689, 0.07036, 1.0, 1.0, 1.0, 1.0, 1.0, 1.0, 1.0, 1.0, 1.0, 1.0, 0.6105, 0.6514, 1.0, 1.0, 0.04092, 0.07421, 1.0, 1.0, 0.1441, 0.1946, 1.0, 1.0, 0.03689, 0.07036, 1.0, 1.0, 0.0382, 0.07227, 1.0, 1.0, 1.0, 1.0, 1.0, 1.0, 1.0, 1.0, 1.0, 1.0, 0.1441, 0.1946, 1.0, 1.0, 0.04092, 0.07421, 1.0, 1.0, 1.0, 1.0, 1.0, 1.0, 1.0, 1.0, 1.0, 1.0, 1.0, 1.0, 1.0, 1.0, 0.1441, 0.1946, 1.0, 1.0, 1.0, 1.0, 1.0, 1.0, 1.0, 1.0, 1.0, 1.0, 1.0, 1.0, 1.0, 1.0, 1.0, 1.0, 1.0, 1.0, 1.0, 1.0, 1.0, 1.0, 0.04231, 0.07819, 1.0, 1.0, 1.0, 1.0, 1.0, 1.0, 1.0, 1.0, 1.0, 1.0, 0.04231, 0.07819, 1.0, 1.0, 1.0, 1.0, 1.0, 1.0, 0.03689, 0.07036, 1.0, 1.0, 1.0, 1.0, 1.0, 1.0, 1.0, 1.0, 1.0, 1.0, 1.0, 1.0, 1.0, 1.0, 1.0, 1.0, 1.0, 1.0, 1.0, 1.0, 1.0, 1.0, 1.0, 1.0, 1.0, 1.0, 1.0, 1.0, 1.0, 1.0, 1.0, 1.0, 1.0, 1.0, 1.0, 1.0, 1.0, 1.0, 1.0, 1.0, 1.0, 1.0, 1.0, 1.0, 1.0, 1.0, 1.0, 1.0, 1.0, 1.0, 1.0, 1.0, 1.0, 1.0, 1.0, 1.0, 1.0, 1.0, 1.0, 0.3916, 0.5149, 1.0, 1.0, 1.0, 1.0, 1.0, 1.0, 1.0, 1.0, 1.0, 1.0, 0.004777, 0.06663, 1.0, 1.0, 0.1356, 0.2582, 1.0, 1.0, 0.3916, 0.5149, 1.0, 1.0, 1.0, 1.0, 1.0, 1.0, 0.1356, 0.2582, 1.0, 0.9647, 0.9647, 1.0, 1.0, 1.0, 0.004777, 0.06663, 1.0, 1.0, 0.3916, 0.5149, 1.0, 1.0, 0.004777, 0.06663, 1.0, 1.0, 0.004777, 0.06663, 1.0, 0.03689, 0.07036, 1.0, 1.0, 1.0, 1.0, 1.0, 1.0, 0.9647, 0.9647, 1.0, 1.0, 1.0, 1.0, 1.0, 1.0, 1.0, 0.004777, 0.06663, 1.0, 1.0, 0.004777, 0.06663, 1.0, 1.0, 1.0, 1.0, 1.0, 1.0, 0.005605, 0.07036, 1.0, 0.03689, 0.07036, 1.0, 1.0, 1.0, 0.004777, 0.06663, 1.0, 0.03689, 0.07036, 1.0, 1.0, 0.03689, 0.07036, 1.0, 1.0, 0.03689, 0.07036, 1.0, 1.0, 1.0, 1.0, 1.0, 1.0, 0.03955, 0.07421, 1.0, 1.0, 0.03689, 0.07036, 1.0, 1.0, 0.03689, 0.07036, 1.0, 1.0, 0.03689, 0.07036, 1.0, 1.0, 0.03689, 0.07036, 1.0, 1.0, 1.0, 1.0, 1.0, 1.0, 1.0, 1.0, 1.0, 1.0, 0.03689, 0.07036, 1.0, 1.0, 0.03689, 0.07036, 1.0, 1.0, 0.159, 0.2122, 1.0, 1.0, 0.03689, 0.07036, 1.0, 1.0, 0.03955, 0.07421, 1.0, 1.0, 1.0, 0.005605, 0.07036, 1.0, 1.0, 0.8228, 0.855, 1.0, 0.159, 0.2122, 1.0, 1.0, 0.03689, 0.07036, 1.0, 1.0, 1.0, 0.8228, 0.855, 1.0, 1.0, 1.0, 1.0, 1.0, 1.0, 1.0, 1.0, 1.0, 0.159, 0.2122, 1.0, 1.0, 1.0, 1.0, 1.0, 1.0, 1.0, 1.0, 1.0, 1.0, 1.0, 1.0, 1.0, 1.0, 1.0, 1.0, 1.0, 1.0, 1.0, 1.0, 1.0, 1.0, 1.0, 1.0, 1.0, 1.0, 1.0, 1.0, 1.0, 1.0, 1.0, 1.0, 1.0, 1.0, 1.0, 1.0, 1.0, 1.0, 1.0, 1.0, 1.0, 1.0, 1.0, 1.0, 1.0, 1.0, 1.0, 1.0, 1.0, 1.0, 1.0, 1.0, 1.0, 1.0, 1.0, 1.0, 1.0, 1.0, 1.0, 1.0, 1.0, 1.0, 1.0, 1.0, 1.0, 1.0, 1.0, 1.0, 1.0, 1.0, 1.0, 1.0, 1.0, 1.0, 1.0, 1.0, 1.0, 1.0, 1.0, 1.0, 1.0, 1.0, 1.0, 1.0, 1.0, 1.0, 1.0, 1.0, 1.0, 1.0, 1.0, 1.0, 1.0, 1.0, 1.0, 1.0, 1.0, 1.0, 1.0, 1.0, 1.0, 1.0, 1.0, 1.0, 1.0, 1.0, 1.0, 1.0, 1.0, 1.0, 1.0, 1.0, 1.0, 1.0, 1.0, 1.0, 1.0, 1.0, 1.0, 1.0, 1.0, 1.0, 1.0, 1.0, 1.0, 1.0, 1.0, 1.0, 1.0, 1.0, 1.0, 1.0, 1.0, 1.0, 1.0, 1.0, 1.0, 1.0, 1.0, 1.0, 1.0, 1.0, 1.0, 1.0, 1.0, 1.0, 1.0, 1.0, 1.0, 1.0, 1.0, 1.0, 1.0, 1.0, 1.0, 1.0, 1.0, 1.0, 1.0, 1.0, 1.0, 1.0, 1.0, 1.0, 1.0, 1.0, 1.0, 1.0, 1.0, 1.0, 1.0, 1.0, 1.0, 1.0, 1.0, 1.0, 1.0, 1.0, 1.0, 1.0, 1.0, 1.0, 1.0, 1.0, 1.0, 1.0, 1.0, 1.0, 1.0, 1.0, 1.0, 1.0, 1.0, 1.0, 1.0, 1.0, 1.0, 1.0, 1.0, 1.0, 1.0, 1.0, 1.0, 1.0, 1.0, 1.0, 1.0, 1.0, 1.0, 1.0, 1.0, 1.0, 1.0, 1.0, 1.0, 1.0, 1.0, 1.0, 1.0, 1.0, 1.0, 1.0, 1.0, 1.0, 1.0, 1.0, 1.0, 1.0, 1.0, 1.0, 1.0, 1.0, 1.0, 1.0, 1.0, 1.0, 1.0, 1.0, 1.0, 1.0, 1.0, 1.0, 1.0, 1.0, 1.0, 1.0, 1.0, 1.0, 1.0, 1.0, 1.0, 1.0, 1.0, 1.0, 1.0, 1.0, 1.0, 1.0, 1.0, 1.0, 1.0, 1.0, 1.0, 1.0, 1.0, 1.0, 1.0, 1.0, 1.0, 1.0, 1.0, 1.0, 1.0, 1.0, 1.0, 1.0, 1.0, 1.0, 1.0, 0.004777, 0.06663, 1.0, 1.0, 1.0, 1.0, 1.0, 1.0, 1.0, 1.0, 1.0, 1.0, 1.0, 1.0, 1.0, 1.0, 1.0, 1.0, 1.0, 1.0, 1.0, 1.0, 1.0, 1.0, 1.0, 1.0, 1.0, 1.0, 0.004777, 0.06663, 1.0, 1.0, 1.0, 1.0, 1.0, 1.0, 1.0, 1.0, 1.0, 1.0, 1.0, 1.0, 1.0, 1.0, 1.0, 1.0, 1.0, 1.0, 1.0, 1.0, 1.0, 1.0, 1.0, 1.0, 1.0, 1.0, 1.0, 1.0, 1.0, 1.0, 1.0, 1.0, 1.0, 1.0, 0.8879, 0.9216, 1.0, 1.0, 1.0, 1.0, 1.0, 1.0, 1.0, 1.0, 1.0, 1.0, 1.0, 1.0, 1.0, 1.0, 0.004777, 0.06663, 1.0, 1.0, 0.8879, 0.9216, 1.0, 1.0, 1.0, 1.0, 1.0, 1.0, 0.004777, 0.06663, 1.0, 1.0, 1.0, 1.0, 1.0, 1.0, 0.005182, 0.06848, 1.0, 1.0, 0.8879, 0.9216, 1.0, 1.0, 1.0, 1.0, 1.0, 1.0, 0.004777, 0.06663, 1.0, 1.0, 0.004777, 0.06663, 1.0, 1.0, 1.0, 1.0, 1.0, 1.0, 1.0, 1.0, 1.0, 1.0, 0.005182, 0.06663, 1.0, 1.0, 0.004777, 0.06663, 1.0, 1.0, 1.0, 1.0, 1.0, 1.0, 0.005182, 0.06663, 1.0, 1.0, 1.0, 1.0, 1.0, 1.0, 1.0, 1.0, 1.0, 1.0, 0.004777, 0.06663, 1.0, 1.0, 1.0, 1.0, 1.0, 1.0, 0.004777, 0.06663, 1.0, 1.0, 0.004777, 0.06663, 1.0, 1.0, 1.0, 1.0, 1.0, 1.0, 1.0, 1.0, 1.0, 1.0, 0.004777, 0.06663, 1.0, 1.0, 0.004777, 0.06663, 1.0, 1.0, 1.0, 1.0, 1.0, 1.0, 0.004777, 0.06663, 1.0, 1.0, 0.004777, 0.06663, 1.0, 1.0, 1.0, 1.0, 1.0, 1.0, 0.004777, 0.06663, 1.0, 1.0, 1.0, 1.0, 1.0, 1.0, 1.0, 1.0, 1.0, 1.0, 1.0, 1.0, 1.0, 1.0, 1.0, 1.0, 1.0, 1.0, 1.0, 1.0, 1.0, 1.0, 1.0, 1.0, 1.0, 1.0, 1.0, 1.0, 1.0, 1.0, 1.0, 1.0, 1.0, 1.0, 1.0, 1.0, 1.0, 1.0, 0.1248, 0.2462, 1.0, 1.0, 0.004777, 0.06663, 1.0, 1.0, 1.0, 1.0, 1.0, 1.0, 1.0, 1.0, 1.0, 1.0, 1.0, 1.0, 1.0, 1.0, 1.0, 1.0, 1.0, 1.0, 1.0, 1.0, 1.0, 1.0, 1.0, 1.0, 1.0, 1.0, 1.0, 1.0, 1.0, 1.0, 1.0, 1.0, 1.0, 1.0, 1.0, 1.0, 1.0, 1.0, 1.0, 1.0, 1.0, 1.0, 1.0, 1.0, 1.0, 1.0, 1.0, 1.0, 1.0, 1.0, 1.0, 1.0, 1.0, 1.0, 1.0, 1.0, 1.0, 1.0, 0.4072, 0.5271, 1.0, 1.0, 0.004777, 0.06663, 1.0, 1.0, 0.1248, 0.2462, 1.0, 1.0, 1.0, 1.0, 1.0, 1.0, 1.0, 1.0, 1.0, 1.0, 0.4072, 0.5271, 1.0, 1.0, 1.0, 1.0, 1.0, 1.0, 1.0, 1.0, 1.0, 1.0, 0.004777, 0.06663, 1.0, 1.0, 0.004777, 0.06663, 1.0, 1.0, 0.4072, 0.5271, 1.0, 1.0, 1.0, 1.0, 1.0, 1.0, 1.0, 1.0, 1.0, 1.0, 1.0, 1.0, 1.0, 1.0, 1.0, 1.0, 1.0, 1.0, 1.0, 1.0, 1.0, 1.0, 1.0, 1.0, 1.0, 1.0, 1.0, 1.0, 1.0, 1.0, 1.0, 1.0, 1.0, 1.0, 1.0, 1.0, 1.0, 1.0, 1.0, 1.0, 1.0, 1.0, 1.0, 1.0, 1.0, 1.0, 1.0, 1.0, 1.0, 1.0, 1.0, 1.0, 1.0, 1.0, 1.0, 1.0, 1.0, 1.0, 1.0, 1.0, 1.0, 1.0, 1.0, 1.0, 1.0, 1.0, 1.0, 1.0, 1.0, 1.0, 1.0, 1.0, 1.0, 1.0, 1.0, 1.0, 1.0, 1.0, 1.0, 1.0, 1.0, 1.0, 1.0, 1.0, 1.0, 1.0, 1.0, 1.0, 1.0, 1.0, 1.0, 1.0, 1.0, 1.0, 1.0, 1.0, 1.0, 1.0, 1.0, 1.0, 1.0, 1.0, 1.0, 1.0, 1.0, 1.0, 1.0, 1.0, 1.0, 1.0, 1.0, 1.0, 1.0, 1.0, 1.0, 1.0, 1.0, 1.0, 1.0, 1.0, 1.0, 1.0, 1.0, 1.0, 1.0, 1.0, 1.0, 1.0, 1.0, 1.0, 1.0, 1.0, 1.0, 1.0, 1.0, 1.0, 1.0, 1.0, 1.0, 1.0, 1.0, 1.0, 1.0, 1.0, 1.0, 1.0, 0.3005, 0.4342, 1.0, 1.0, 0.624, 0.7011, 1.0, 1.0, 0.004777, 0.06663, 1.0, 1.0, 0.004777, 0.06663, 1.0, 1.0, 1.0, 1.0, 1.0, 1.0, 1.0, 1.0, 1.0, 1.0, 0.624, 0.7011, 1.0, 1.0, 0.3005, 0.4342, 1.0, 1.0, 1.0, 1.0, 1.0, 1.0, 1.0, 1.0, 1.0, 1.0, 0.004777, 0.06663, 1.0, 1.0, 0.624, 0.7011, 1.0, 1.0, 1.0, 1.0, 1.0, 1.0, 1.0, 1.0, 1.0, 1.0, 1.0, 1.0, 1.0, 1.0, 1.0, 1.0, 1.0, 1.0, 1.0, 1.0, 1.0, 1.0, 1.0, 1.0, 1.0, 1.0, 1.0, 1.0, 1.0, 1.0, 1.0, 1.0, 1.0, 1.0, 1.0, 1.0, 1.0, 1.0, 1.0, 1.0, 1.0, 1.0, 1.0, 1.0, 1.0, 1.0, 1.0, 1.0, 1.0, 1.0, 1.0, 1.0, 1.0, 1.0, 1.0, 1.0, 1.0, 1.0, 0.01298, 0.09084, 1.0, 1.0, 1.0, 1.0, 1.0, 1.0, 1.0, 1.0, 1.0, 1.0, 1.0, 1.0, 1.0, 1.0, 1.0, 1.0, 1.0, 1.0, 1.0, 1.0, 1.0, 1.0, 1.0, 1.0, 1.0, 1.0, 1.0, 1.0, 1.0, 1.0, 1.0, 1.0, 1.0, 1.0, 1.0, 1.0, 1.0, 1.0, 1.0, 1.0, 1.0, 1.0, 1.0, 1.0, 1.0, 1.0, 0.1356, 0.2582, 1.0, 1.0, 0.004777, 0.06663, 1.0, 1.0, 1.0, 1.0, 1.0, 1.0, 1.0, 1.0, 1.0, 1.0, 1.0, 1.0, 1.0, 1.0, 1.0, 1.0, 1.0, 1.0, 1.0, 1.0, 1.0, 0.03689, 0.07036, 1.0, 1.0, 0.03689, 0.07036, 1.0, 1.0, 1.0, 1.0, 1.0, 1.0, 1.0, 1.0, 1.0, 1.0, 1.0, 1.0, 1.0, 1.0, 1.0, 1.0, 1.0, 1.0, 1.0, 1.0, 1.0, 1.0, 1.0, 1.0, 1.0, 1.0, 1.0, 1.0, 1.0, 1.0, 1.0, 1.0, 1.0, 1.0, 1.0, 1.0, 1.0, 1.0, 1.0, 1.0, 1.0, 1.0, 0.09759, 0.1413, 1.0, 1.0, 0.03689, 0.07036, 1.0, 1.0, 1.0, 1.0, 1.0, 1.0, 0.03689, 0.07036, 1.0, 1.0, 0.03689, 0.07036, 1.0, 1.0, 0.03689, 0.07036, 1.0, 1.0, 0.03689, 0.07036, 1.0, 1.0, 0.09759, 0.1413, 1.0, 1.0, 0.03689, 0.07036, 1.0, 1.0, 0.03689, 0.07036, 1.0, 1.0, 0.03689, 0.07036, 1.0, 1.0, 0.03689, 0.07036, 1.0, 1.0, 0.5906, 0.624, 1.0, 1.0, 0.03689, 0.07036, 1.0, 1.0, 0.03689, 0.07036, 1.0, 1.0, 1.0, 0.004777, 0.06663, 1.0, 1.0, 0.7084, 0.7682, 1.0, 1.0, 1.0, 1.0, 1.0, 1.0, 1.0, 1.0, 1.0, 1.0, 0.1195, 0.2462, 1.0, 1.0, 0.004777, 0.06663, 1.0, 1.0, 0.7084, 0.7682, 1.0, 1.0, 0.004777, 0.06663, 1.0, 1.0, 0.004777, 0.06663, 1.0, 1.0, 0.06125, 0.1714, 1.0, 1.0, 1.0, 1.0, 1.0, 1.0, 0.7084, 0.7682, 1.0, 1.0, 1.0, 1.0, 1.0, 1.0, 1.0, 1.0, 1.0, 1.0, 0.004777, 0.06663, 1.0, 1.0, 0.1195, 0.2462, 1.0, 1.0, 1.0, 1.0, 1.0, 1.0, 1.0, 1.0, 1.0, 1.0, 1.0, 1.0, 1.0, 1.0, 1.0, 1.0, 1.0, 1.0, 1.0, 1.0, 1.0, 1.0, 1.0, 1.0, 1.0, 1.0, 1.0, 1.0, 1.0, 1.0, 1.0, 1.0, 1.0, 1.0, 1.0, 1.0, 1.0, 1.0, 1.0, 1.0, 1.0, 1.0, 0.006049, 0.07036, 1.0, 1.0, 0.06125, 0.1714, 1.0, 1.0, 1.0, 1.0, 1.0, 1.0, 1.0, 1.0, 1.0, 1.0, 1.0, 1.0, 1.0, 1.0, 1.0, 1.0, 1.0, 1.0, 1.0, 1.0, 1.0, 1.0, 1.0, 1.0, 1.0, 1.0, 1.0, 1.0, 1.0, 1.0, 1.0, 1.0, 1.0, 1.0, 1.0, 1.0, 1.0, 1.0, 0.004777, 0.06663, 1.0, 1.0, 1.0, 1.0, 1.0, 0.5906, 0.624, 1.0, 1.0, 1.0, 0.03955, 0.1384, 1.0, 1.0, 1.0, 1.0, 1.0, 1.0, 0.004777, 0.06663, 1.0, 1.0, 1.0, 1.0, 1.0, 1.0, 1.0, 1.0, 1.0, 1.0, 1.0, 1.0, 1.0, 1.0, 0.004777, 0.06663, 1.0, 1.0, 0.004777, 0.06663, 1.0, 1.0, 1.0, 1.0, 1.0, 1.0, 1.0, 1.0, 1.0, 1.0, 1.0, 1.0, 1.0, 1.0, 0.03955, 0.1384, 1.0, 1.0, 1.0, 1.0, 1.0, 1.0, 1.0, 1.0, 1.0, 1.0, 1.0, 1.0, 1.0, 1.0, 1.0, 1.0, 1.0, 1.0, 1.0, 1.0, 1.0, 1.0, 1.0, 1.0, 1.0, 1.0, 1.0, 1.0, 1.0, 1.0, 1.0, 1.0, 1.0, 1.0, 1.0, 1.0, 1.0, 1.0, 1.0, 1.0, 1.0, 1.0, 1.0, 1.0, 1.0, 1.0, 1.0, 1.0, 1.0, 1.0, 1.0, 1.0, 1.0, 1.0, 1.0, 1.0, 1.0, 1.0, 1.0, 1.0, 1.0, 1.0, 1.0, 1.0, 1.0, 1.0, 1.0, 1.0, 1.0, 1.0, 1.0, 1.0, 1.0, 1.0, 1.0, 1.0, 1.0, 1.0, 1.0, 1.0, 1.0])
me_plane.use_remesh_preserve_volume = False
me_plane.use_remesh_preserve_attributes = False
me_plane.use_mirror_vertex_groups = False
me_plane.update()

# ---- objects
ob_plane = bpy.data.objects.new('Plane', me_plane)
ob_lamp = bpy.data.objects.new('Lamp', light_lamp)
ob_camera = bpy.data.objects.new('Camera', cam_camera)

# ---- transforms, parenting, visibility, modifiers, constraints
ob_plane.location = (-0.0824, 0.2621, 0.364)
ob_plane.lineart.crease_threshold = 0.0
ob_lamp.location = (4.076, 1.005, 5.904)
ob_lamp.rotation_euler = (0.6503, 0.05522, 1.866)
ob_lamp.lock_rotations_4d = False
ob_lamp.empty_display_type = 'ARROWS'
ob_lamp.color = (0.0, 0.0, 0.0, 0.0)
ob_lamp.lineart.crease_threshold = 0.0
ob_camera.location = (7.481, -6.508, 5.344)
ob_camera.rotation_euler = (1.109, 0.01082, 0.8149)
ob_camera.lock_rotations_4d = False
ob_camera.empty_display_type = 'ARROWS'
ob_camera.color = (0.0, 0.0, 0.0, 0.0)
ob_camera.display_type = 'WIRE'
ob_camera.lineart.crease_threshold = 0.0

# ---- collection membership
col_collection_1.objects.link(ob_plane)
col_collection_1.objects.link(ob_lamp)
col_collection_1.objects.link(ob_camera)

# ---- scene / render settings (as saved in the file)
scene.camera = ob_camera
scene.frame_start = 1; scene.frame_end = 250; scene.frame_set(1)
scene.render.engine = 'BLENDER_EEVEE_NEXT'
scene.render.resolution_percentage = 50
scene.render.dither_intensity = 0.0
scene.cycles.use_denoising = False
scene.cycles.samples = 10
scene.cycles.sampling_pattern = 'TABULATED_SOBOL'
scene.cycles.light_sampling_threshold = 0.0
scene.cycles.use_adaptive_sampling = False
scene.cycles.use_light_tree = False
scene.cycles.blur_glossy = 0.0
scene.cycles.volume_bounces = 1
scene.cycles.pixel_filter_type = 'GAUSSIAN'
scene.cycles.sample_clamp_indirect = 0.0
scene.view_settings.view_transform = 'Standard'
bpy.context.view_layer.update()
